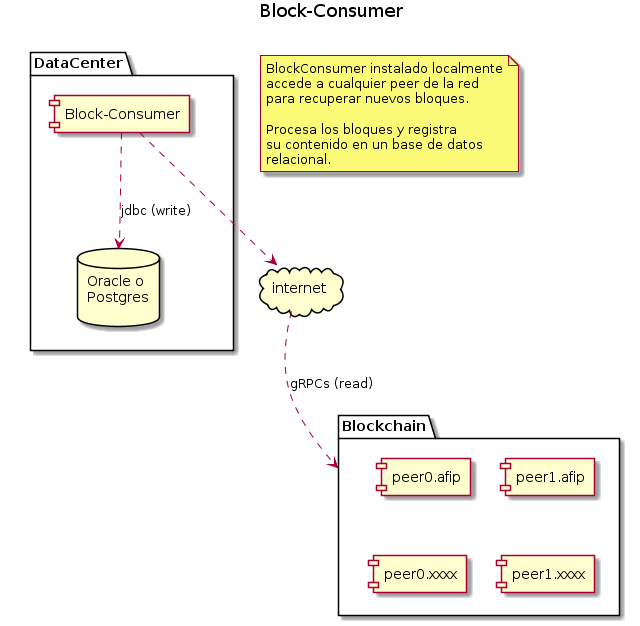

The diagram above was rendered by PlantUML. Its source (embedded in the PNG):
@startuml
title Block-Consumer

note as N1
BlockConsumer instalado localmente
accede a cualquier peer de la red 
para recuperar nuevos bloques.

Procesa los bloques y registra 
su contenido en un base de datos 
relacional.
end note

package Blockchain {
    [peer0.afip]
    [peer1.afip]
    [peer0.xxxx]
    [peer1.xxxx]
} 

package DataCenter {
    component [Block-Consumer] as BlockConsumer 
    database "Oracle o\nPostgres\n" as db 
} 

cloud internet

BlockConsumer ..> internet 
BlockConsumer ..> db : jdbc (write)
internet ..> Blockchain : gRPCs (read)

Blockchain -[hidden]left- DataCenter
@enduml